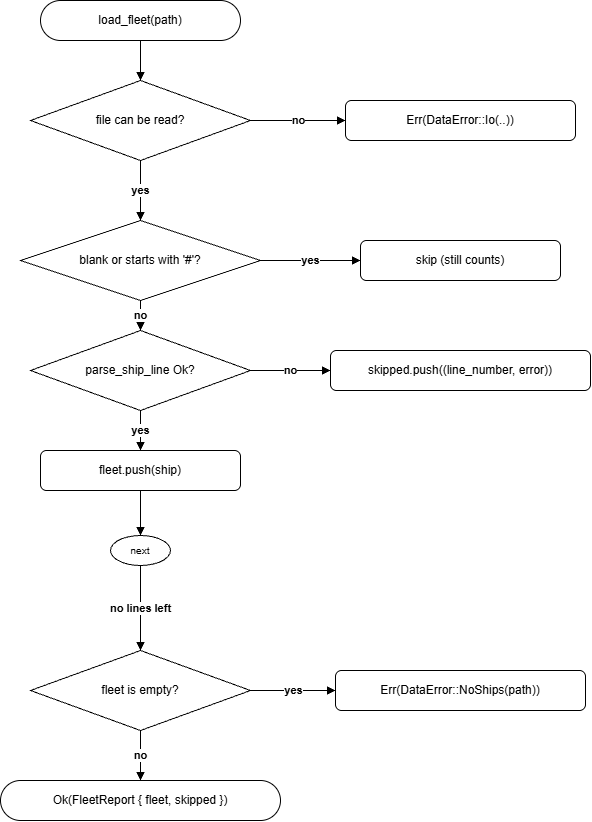

The diagram above was exported from draw.io. Its source (the exported page's mxGraphModel, read from the mxfile embedded in the PNG):
<mxGraphModel dx="2977" dy="1599" grid="1" gridSize="10" guides="1" tooltips="1" connect="1" arrows="1" fold="1" page="1" pageScale="1" pageWidth="850" pageHeight="1100" math="0" shadow="0">
  <root>
    <mxCell id="0" />
    <mxCell id="1" parent="0" />
    <mxCell id="BACefgY83gjQpG7kF0IC-57" parent="1" style="rounded=1;arcSize=50;whiteSpace=wrap;html=1;fontColor=#000000;" value="load_fleet(path)" vertex="1">
      <mxGeometry height="40" width="200" x="200" y="30" as="geometry" />
    </mxCell>
    <mxCell id="BACefgY83gjQpG7kF0IC-58" parent="1" style="rhombus;whiteSpace=wrap;html=1;fontColor=#000000;" value="file can be read?" vertex="1">
      <mxGeometry height="80" width="220" x="190" y="110" as="geometry" />
    </mxCell>
    <mxCell id="BACefgY83gjQpG7kF0IC-59" parent="1" style="rounded=1;whiteSpace=wrap;html=1;fontColor=#000000;" value="Err(DataError::Io(..))" vertex="1">
      <mxGeometry height="40" width="230" x="505" y="130" as="geometry" />
    </mxCell>
    <mxCell id="BACefgY83gjQpG7kF0IC-60" edge="1" parent="1" source="BACefgY83gjQpG7kF0IC-57" style="edgeStyle=orthogonalEdgeStyle;rounded=0;html=1;endArrow=block;endFill=1;fontStyle=1;fontColor=#000000;" target="BACefgY83gjQpG7kF0IC-58" value="">
      <mxGeometry relative="1" as="geometry" />
    </mxCell>
    <mxCell id="BACefgY83gjQpG7kF0IC-61" edge="1" parent="1" source="BACefgY83gjQpG7kF0IC-58" style="edgeStyle=orthogonalEdgeStyle;rounded=0;html=1;endArrow=block;endFill=1;fontStyle=1;fontColor=#000000;" target="BACefgY83gjQpG7kF0IC-59" value="no">
      <mxGeometry relative="1" as="geometry" />
    </mxCell>
    <mxCell id="BACefgY83gjQpG7kF0IC-63" parent="1" style="rhombus;whiteSpace=wrap;html=1;fontColor=#000000;" value="blank or starts with '#'?" vertex="1">
      <mxGeometry height="80" width="240" x="180" y="250" as="geometry" />
    </mxCell>
    <mxCell id="BACefgY83gjQpG7kF0IC-64" parent="1" style="rounded=1;whiteSpace=wrap;html=1;fontColor=#000000;" value="skip (still counts)" vertex="1">
      <mxGeometry height="40" width="200" x="520" y="270" as="geometry" />
    </mxCell>
    <mxCell id="BACefgY83gjQpG7kF0IC-65" parent="1" style="rhombus;whiteSpace=wrap;html=1;fontColor=#000000;" value="parse_ship_line Ok?" vertex="1">
      <mxGeometry height="80" width="220" x="190" y="360" as="geometry" />
    </mxCell>
    <mxCell id="BACefgY83gjQpG7kF0IC-66" parent="1" style="rounded=1;whiteSpace=wrap;html=1;fontColor=#000000;" value="skipped.push((line_number, error))" vertex="1">
      <mxGeometry height="40" width="260" x="490" y="380" as="geometry" />
    </mxCell>
    <mxCell id="BACefgY83gjQpG7kF0IC-67" parent="1" style="rounded=1;whiteSpace=wrap;html=1;fontColor=#000000;" value="fleet.push(ship)" vertex="1">
      <mxGeometry height="40" width="200" x="200" y="480" as="geometry" />
    </mxCell>
    <mxCell id="BACefgY83gjQpG7kF0IC-68" parent="1" style="ellipse;whiteSpace=wrap;html=1;fontSize=10;fontColor=#000000;" value="next" vertex="1">
      <mxGeometry height="30" width="60" x="270" y="565" as="geometry" />
    </mxCell>
    <mxCell id="BACefgY83gjQpG7kF0IC-69" edge="1" parent="1" source="BACefgY83gjQpG7kF0IC-58" style="edgeStyle=orthogonalEdgeStyle;rounded=0;html=1;endArrow=block;endFill=1;fontStyle=1;fontColor=#000000;" target="BACefgY83gjQpG7kF0IC-63" value="yes">
      <mxGeometry relative="1" as="geometry" />
    </mxCell>
    <mxCell id="BACefgY83gjQpG7kF0IC-70" edge="1" parent="1" source="BACefgY83gjQpG7kF0IC-63" style="edgeStyle=orthogonalEdgeStyle;rounded=0;html=1;endArrow=block;endFill=1;fontStyle=1;fontColor=#000000;" target="BACefgY83gjQpG7kF0IC-64" value="yes">
      <mxGeometry relative="1" as="geometry" />
    </mxCell>
    <mxCell id="BACefgY83gjQpG7kF0IC-71" edge="1" parent="1" source="BACefgY83gjQpG7kF0IC-63" style="edgeStyle=orthogonalEdgeStyle;rounded=0;html=1;endArrow=block;endFill=1;fontStyle=1;fontColor=#000000;" target="BACefgY83gjQpG7kF0IC-65" value="no">
      <mxGeometry relative="1" as="geometry" />
    </mxCell>
    <mxCell id="BACefgY83gjQpG7kF0IC-72" edge="1" parent="1" source="BACefgY83gjQpG7kF0IC-65" style="edgeStyle=orthogonalEdgeStyle;rounded=0;html=1;endArrow=block;endFill=1;fontStyle=1;fontColor=#000000;" target="BACefgY83gjQpG7kF0IC-66" value="no">
      <mxGeometry relative="1" as="geometry" />
    </mxCell>
    <mxCell id="BACefgY83gjQpG7kF0IC-73" edge="1" parent="1" source="BACefgY83gjQpG7kF0IC-65" style="edgeStyle=orthogonalEdgeStyle;rounded=0;html=1;endArrow=block;endFill=1;fontStyle=1;fontColor=#000000;" target="BACefgY83gjQpG7kF0IC-67" value="yes">
      <mxGeometry relative="1" as="geometry" />
    </mxCell>
    <mxCell id="BACefgY83gjQpG7kF0IC-74" edge="1" parent="1" source="BACefgY83gjQpG7kF0IC-67" style="edgeStyle=orthogonalEdgeStyle;rounded=0;html=1;endArrow=block;endFill=1;fontStyle=1;fontColor=#000000;" target="BACefgY83gjQpG7kF0IC-68" value="">
      <mxGeometry relative="1" as="geometry" />
    </mxCell>
    <mxCell id="BACefgY83gjQpG7kF0IC-77" parent="1" style="rhombus;whiteSpace=wrap;html=1;fontColor=#000000;" value="fleet is empty?" vertex="1">
      <mxGeometry height="80" width="220" x="190" y="680" as="geometry" />
    </mxCell>
    <mxCell id="BACefgY83gjQpG7kF0IC-78" parent="1" style="rounded=1;whiteSpace=wrap;html=1;fontColor=#000000;" value="Err(DataError::NoShips(path))" vertex="1">
      <mxGeometry height="40" width="250" x="495" y="700" as="geometry" />
    </mxCell>
    <mxCell id="BACefgY83gjQpG7kF0IC-79" edge="1" parent="1" source="BACefgY83gjQpG7kF0IC-68" style="edgeStyle=orthogonalEdgeStyle;rounded=0;html=1;endArrow=block;endFill=1;fontStyle=1;fontColor=#000000;" target="BACefgY83gjQpG7kF0IC-77" value="no lines left">
      <mxGeometry relative="1" as="geometry" />
    </mxCell>
    <mxCell id="BACefgY83gjQpG7kF0IC-80" edge="1" parent="1" source="BACefgY83gjQpG7kF0IC-77" style="edgeStyle=orthogonalEdgeStyle;rounded=0;html=1;endArrow=block;endFill=1;fontStyle=1;fontColor=#000000;" target="BACefgY83gjQpG7kF0IC-78" value="yes">
      <mxGeometry relative="1" as="geometry" />
    </mxCell>
    <mxCell id="BACefgY83gjQpG7kF0IC-81" parent="1" style="rounded=1;arcSize=50;whiteSpace=wrap;html=1;fontColor=#000000;" value="Ok(FleetReport { fleet, skipped })" vertex="1">
      <mxGeometry height="40" width="280" x="160" y="810" as="geometry" />
    </mxCell>
    <mxCell id="BACefgY83gjQpG7kF0IC-82" edge="1" parent="1" source="BACefgY83gjQpG7kF0IC-77" style="edgeStyle=orthogonalEdgeStyle;rounded=0;html=1;endArrow=block;endFill=1;fontStyle=1;fontColor=#000000;" target="BACefgY83gjQpG7kF0IC-81" value="no">
      <mxGeometry relative="1" as="geometry" />
    </mxCell>
  </root>
</mxGraphModel>